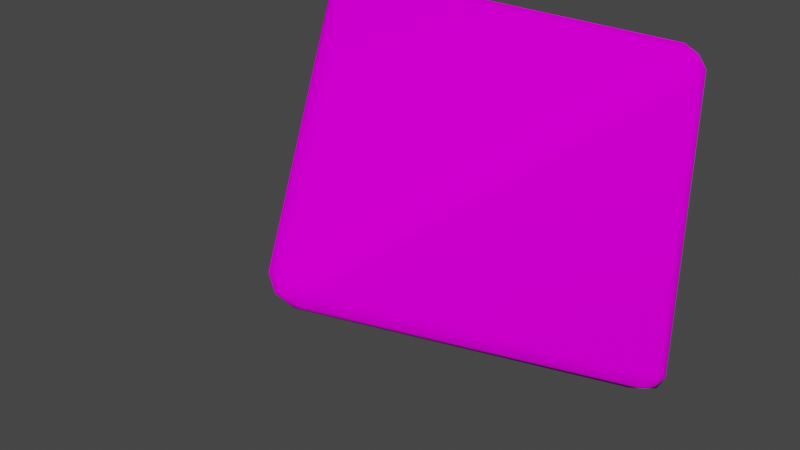 # Source: OverheadSign.blend  (saved by Blender 2.82.7; exported with 4.5.12 LTS)
import bpy
from mathutils import Matrix  # noqa: F401  (used for matrix-valued properties, if any)

bpy.ops.wm.read_factory_settings(use_empty=True)
scene = bpy.context.scene
scene.name = 'Scene'

# ---- collections
col_collection = bpy.data.collections.new('Collection'); scene.collection.children.link(col_collection)

# ---- images (referenced by path relative to the original .blend; pixels are not part of the script)
import os
ASSET_DIR = os.environ.get("B2B_ASSET_DIR", "")  # directory of the original .blend (textures are referenced by path, not embedded)
HERE = os.path.dirname(os.path.abspath(__file__))  # packed textures are extracted next to this script under _unpacked/

def load_image(name, relpath, width, height, colorspace="sRGB"):
    """Load a texture the original file referenced (path relative to the .blend, or extracted next to this script)."""
    p = next((c for c in (os.path.join(HERE, relpath), os.path.join(ASSET_DIR, relpath)) if relpath and os.path.exists(c)), "")
    if p:
        img = bpy.data.images.load(p, check_existing=True)
        img.name = name
    else:  # same state as the original file: an image datablock whose file is absent (Cycles renders it pink)
        img = bpy.data.images.new(name, width, height)
        img.source = "FILE"
        img.filepath = "//" + (relpath or name)
    img.colorspace_settings.name = colorspace
    return img
img_overheadsign_ab_png = load_image('OverheadSign_AB.png', 'OverheadSign_AB.png', 1024, 1024, 'sRGB')

# ---- materials (node trees are filled in below, after node groups)
mat_signblue = bpy.data.materials.new('SignBlue')
mat_signblue.alpha_threshold = 0.0
mat_signblue.use_transparent_shadow = False
mat_signblue.line_color = (0.0, 0.0, 0.0, 1.0)

# ---- material node trees
mat_signblue.use_nodes = True; mat_signblue.node_tree.nodes.clear()
_N = mat_signblue.node_tree.nodes; _L = mat_signblue.node_tree.links
n0 = _N.new('ShaderNodeOutputMaterial'); n0.name = 'Material Output'; n0.location = (300, 300)
n1 = _N.new('ShaderNodeBsdfDiffuse'); n1.name = 'Diffuse BSDF'; n1.location = (10, 300)
n1.inputs[1].default_value = 0.4
n2 = _N.new('ShaderNodeTexImage'); n2.name = 'Image Texture'; n2.location = (-280, 275)
n2.image = img_overheadsign_ab_png
_L.new(n1.outputs[0], n0.inputs[0])
_L.new(n2.outputs[0], n1.inputs[0])
n0.is_active_output = True

# ---- world
world_world = bpy.data.worlds.new('World'); scene.world = world_world
world_world.use_nodes = True; world_world.node_tree.nodes.clear()
_N = world_world.node_tree.nodes; _L = world_world.node_tree.links
n0 = _N.new('ShaderNodeOutputWorld'); n0.name = 'World Output'; n0.location = (300, 300)
n1 = _N.new('ShaderNodeBackground'); n1.name = 'Background'; n1.location = (10, 300)
n1.inputs[0].default_value = (0.05088, 0.05088, 0.05088, 1.0)
_L.new(n1.outputs[0], n0.inputs[0])
n0.is_active_output = True
world_world.color = (0.05088, 0.05088, 0.05088)
world_world.use_sun_shadow = False
world_world.sun_shadow_jitter_overblur = 0.0

# ---- meshes
me_cube_001 = bpy.data.meshes.new('Cube.001')
me_cube_001.from_pydata([(-8.941e-09, -0.6789, 0.1298), (-0.1558, -0.6789, 1.653e-07), (8.941e-09, -0.6789, -0.1298), (0.1558, -0.6789, 1.802e-07), (-0.09652, -0.6997, 0.08044), (2.445e-09, -0.7642, 1.933e-07), (-0.09652, -0.6997, -0.08044), (0.09652, -0.6997, -0.08044), (0.09652, -0.6997, 0.08044), (-0.9727, 0.8076, 0.9404), (-1.062, 0.917, 0.8847), (-1.128, 0.8076, 0.8106), (-1.017, 0.8849, 0.9488), (-1.102, 0.8664, 0.9181), (-1.139, 0.8849, 0.8476), (-1.069, 0.7868, 0.891), (-1.128, 0.8076, -0.8106), (-1.062, 0.917, -0.8847), (-0.9727, 0.8076, -0.9404), (-1.139, 0.8849, -0.8476), (-1.102, 0.8664, -0.9181), (-1.017, 0.8849, -0.9488), (-1.069, 0.7868, -0.891), (1.128, 0.8076, 0.8106), (1.062, 0.917, 0.8847), (0.9727, 0.8076, 0.9404), (1.139, 0.8849, 0.8476), (1.102, 0.8664, 0.9181), (1.017, 0.8849, 0.9488), (1.069, 0.7868, 0.891), (0.9727, 0.8076, -0.9404), (1.062, 0.917, -0.8847), (1.128, 0.8076, -0.8106), (1.017, 0.8849, -0.9488), (1.102, 0.8664, -0.9181), (1.139, 0.8849, -0.8476), (1.069, 0.7868, -0.891)], [], [(2, 18, 30), (3, 32, 23), (31, 17, 10, 24), (1, 11, 16), (0, 4, 5, 8), (1, 6, 5, 4), (2, 7, 5, 6), (3, 8, 5, 7), (9, 12, 13, 15), (10, 14, 13, 12), (11, 15, 13, 14), (16, 19, 20, 22), (17, 21, 20, 19), (18, 22, 20, 21), (23, 26, 27, 29), (24, 28, 27, 26), (25, 29, 27, 28), (30, 33, 34, 36), (31, 35, 34, 33), (32, 36, 34, 35), (0, 9, 15, 4), (4, 15, 11, 1), (10, 17, 19, 14), (14, 19, 16, 11), (17, 31, 33, 21), (21, 33, 30, 18), (31, 24, 26, 35), (35, 26, 23, 32), (24, 10, 12, 28), (28, 12, 9, 25), (18, 2, 6, 22), (22, 6, 1, 16), (32, 3, 7, 36), (36, 7, 2, 30), (25, 0, 8, 29), (29, 8, 3, 23), (0, 25, 9)])
me_cube_001.polygons.foreach_set('use_smooth', [True] * 37)
_uv = me_cube_001.uv_layers.new(name='UVMap')
_uv.uv.foreach_set('vector', [0.5, 0.02617, 1.0, 0.8623, 3.299e-05, 0.8623, 0.5, 0.02617, 1.0, 0.8623, 3.299e-05, 0.8623, 0.3011, 0.2625, 0.01816, 0.2625, 0.01816, 0.02674, 0.3011, 0.02674, 0.5, 0.02617, 1.0, 0.8623, 3.299e-05, 0.8623, 0.04326, 0.05998, 0.0364, 0.06936, 0.02284, 0.05579, 0.0364, 0.04376, 0.04326, 0.05929, 0.0364, 0.06866, 0.02284, 0.0551, 0.0364, 0.04306, 0.04203, 0.05706, 0.03517, 0.06643, 0.02161, 0.05287, 0.03517, 0.04083, 0.03587, 0.04868, 0.02902, 0.05805, 0.01546, 0.04449, 0.02902, 0.03245, 0.2459, 0.2626, 0.2608, 0.2747, 0.2608, 0.2835, 0.239, 0.272, 0.489, 0.268, 0.5034, 0.2634, 0.5034, 0.2722, 0.4844, 0.2825, 0.2459, 0.05929, 0.239, 0.04306, 0.2482, 0.04306, 0.2608, 0.06211, 0.2459, 0.2619, 0.2608, 0.274, 0.2608, 0.2828, 0.239, 0.2713, 0.489, 0.04686, 0.4844, 0.03245, 0.4932, 0.03245, 0.5034, 0.0515, 0.2447, 0.05706, 0.2378, 0.04083, 0.2469, 0.04083, 0.2596, 0.05988, 0.2385, 0.2513, 0.2534, 0.2634, 0.2534, 0.2722, 0.2317, 0.2607, 0.2678, 0.268, 0.2725, 0.2825, 0.2637, 0.2825, 0.2534, 0.2634, 0.2459, 0.05998, 0.239, 0.04376, 0.2482, 0.04376, 0.2608, 0.0628, 0.2447, 0.2597, 0.2596, 0.2718, 0.2596, 0.2806, 0.2378, 0.2691, 0.2678, 0.04686, 0.2534, 0.0515, 0.2534, 0.04269, 0.2725, 0.03245, 0.2385, 0.04868, 0.2317, 0.03245, 0.2408, 0.03245, 0.2534, 0.0515, 0.04326, 0.05998, 0.2459, 0.2626, 0.239, 0.272, 0.0364, 0.06936, 0.0364, 0.04306, 0.239, 0.04306, 0.2459, 0.05929, 0.04326, 0.05929, 0.489, 0.268, 0.489, 0.04686, 0.5034, 0.0515, 0.5034, 0.2634, 0.2608, 0.06211, 0.2608, 0.274, 0.2459, 0.2619, 0.2459, 0.05929, 0.489, 0.04686, 0.2678, 0.04686, 0.2725, 0.03245, 0.4844, 0.03245, 0.2596, 0.05988, 0.2596, 0.2718, 0.2447, 0.2597, 0.2447, 0.05706, 0.2678, 0.04686, 0.2678, 0.268, 0.2534, 0.2634, 0.2534, 0.0515, 0.2534, 0.0515, 0.2534, 0.2634, 0.2385, 0.2513, 0.2385, 0.04868, 0.2678, 0.268, 0.489, 0.268, 0.4844, 0.2825, 0.2725, 0.2825, 0.2608, 0.0628, 0.2608, 0.2747, 0.2459, 0.2626, 0.2459, 0.05998, 0.2447, 0.05706, 0.04203, 0.05706, 0.03517, 0.04083, 0.2378, 0.04083, 0.239, 0.2713, 0.0364, 0.06866, 0.04326, 0.05929, 0.2459, 0.2619, 0.2385, 0.04868, 0.03587, 0.04868, 0.02902, 0.03245, 0.2317, 0.03245, 0.2378, 0.2691, 0.03517, 0.06643, 0.04203, 0.05706, 0.2447, 0.2597, 0.2459, 0.05998, 0.04326, 0.05998, 0.0364, 0.04376, 0.239, 0.04376, 0.2317, 0.2607, 0.02902, 0.05805, 0.03587, 0.04868, 0.2385, 0.2513, 0.5, 0.02617, 1.0, 0.8623, 3.299e-05, 0.8623])
me_cube_001.materials.append(mat_signblue)
me_cube_001.use_remesh_fix_poles = True
me_cube_001.use_remesh_preserve_attributes = False
me_cube_001.use_mirror_vertex_groups = False
me_cube_001.update()

# ---- objects
ob_overheadsign = bpy.data.objects.new('OverheadSign', me_cube_001)

# ---- transforms, parenting, visibility, modifiers, constraints
ob_overheadsign.location = (0.0, 0.0, 0.0)
ob_overheadsign.lineart.crease_threshold = 0.0

# ---- collection membership
col_collection.objects.link(ob_overheadsign)

# ---- scene / render settings (as saved in the file)
scene.frame_start = 1; scene.frame_end = 250; scene.frame_set(1)
scene.render.engine = 'BLENDER_EEVEE_NEXT'
scene.render.image_settings.file_format = 'FFMPEG'
scene.render.image_settings.color_mode = 'RGB'
scene.render.fps = 3
scene.render.fps_base = 0.1
scene.cycles.use_denoising = False
scene.cycles.samples = 128
scene.cycles.sampling_pattern = 'TABULATED_SOBOL'
scene.cycles.use_adaptive_sampling = False
scene.cycles.use_light_tree = False
scene.view_settings.view_transform = 'Filmic'
bpy.context.view_layer.update()

# ---- added for rendering (the .blend has no active camera and no usable light): camera, sun
cam_auto = bpy.data.cameras.new('AutoCamera')
cam_auto.lens = 50.0
cam_auto.sensor_width = 36.0
cam_auto.clip_end = 1000.0
ob_auto_camera = bpy.data.objects.new('AutoCamera', cam_auto)
scene.collection.objects.link(ob_auto_camera)
ob_auto_camera.location = (3.15281, -3.70697, 2.52224)
ob_auto_camera.rotation_euler = (1.09748, -7.21219e-08, 0.694738)
scene.camera = ob_auto_camera
light_auto_sun = bpy.data.lights.new('AutoSun', 'SUN')
light_auto_sun.energy = 3.0
light_auto_sun.angle = 0.0523599
ob_auto_sun = bpy.data.objects.new('AutoSun', light_auto_sun)
scene.collection.objects.link(ob_auto_sun)
ob_auto_sun.rotation_euler = (0.872665, 0.174533, 0.523599)
bpy.context.view_layer.update()
